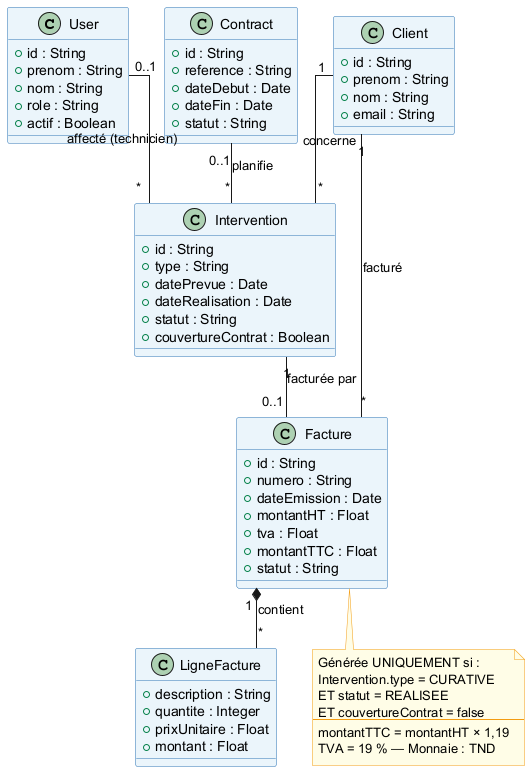

The diagram above was rendered by PlantUML. Its source (embedded in the PNG):
@startuml 19_sprint3_class_diagram

skinparam classBackgroundColor #EBF5FB
skinparam classBorderColor #2E74B5
skinparam noteBackgroundColor #FFFDE7
skinparam noteBorderColor #F39C12
skinparam linetype ortho

class User {
  + id : String
  + prenom : String
  + nom : String
  + role : String
  + actif : Boolean
}

class Client {
  + id : String
  + prenom : String
  + nom : String
  + email : String
}

class Contract {
  + id : String
  + reference : String
  + dateDebut : Date
  + dateFin : Date
  + statut : String
}

class Intervention {
  + id : String
  + type : String
  + datePrevue : Date
  + dateRealisation : Date
  + statut : String
  + couvertureContrat : Boolean
}

class Facture {
  + id : String
  + numero : String
  + dateEmission : Date
  + montantHT : Float
  + tva : Float
  + montantTTC : Float
  + statut : String
}

class LigneFacture {
  + description : String
  + quantite : Integer
  + prixUnitaire : Float
  + montant : Float
}

note bottom of Facture
  Générée UNIQUEMENT si :
  Intervention.type = CURATIVE
  ET statut = REALISEE
  ET couvertureContrat = false
  --
  montantTTC = montantHT × 1,19
  TVA = 19 % — Monnaie : TND
end note

Intervention "1"    --   "0..1" Facture      : facturée par
Facture      "1"    *--  "*"    LigneFacture : contient
Client       "1"    --   "*"    Facture      : facturé
Client       "1"    --   "*"    Intervention : concerne
User         "0..1" --   "*"    Intervention : affecté (technicien)
Contract     "0..1" --   "*"    Intervention : planifie

@enduml